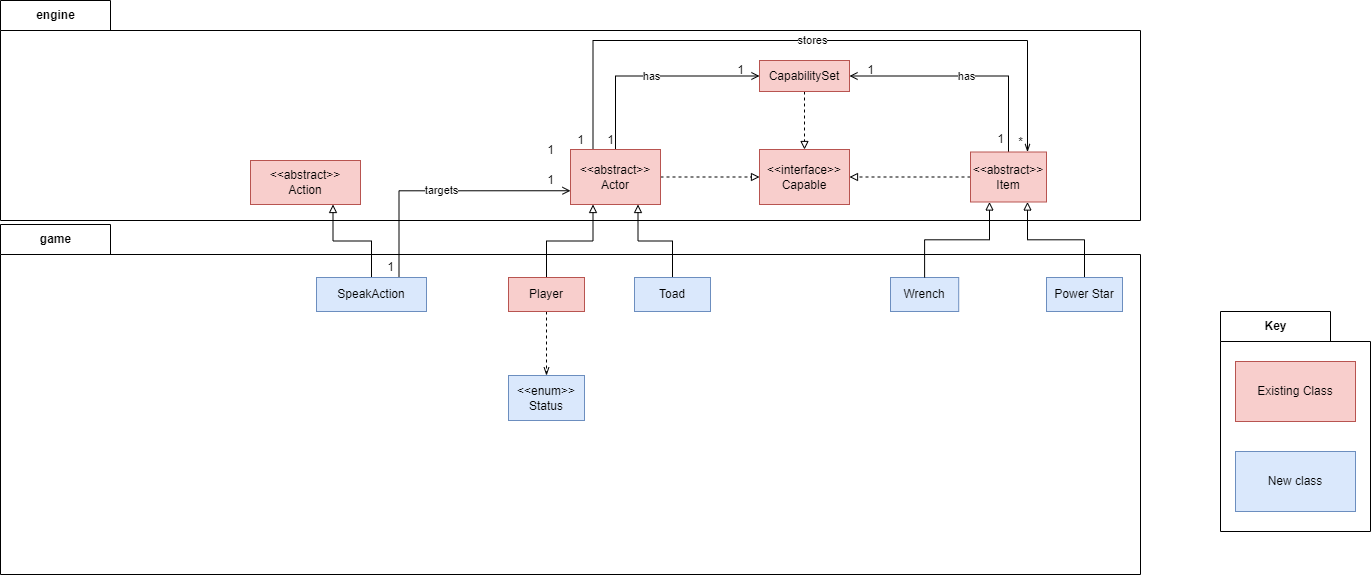

The diagram above was exported from draw.io. Its source (the exported page's mxGraphModel, read from the mxfile embedded in the PNG):
<mxGraphModel dx="2249" dy="800" grid="1" gridSize="10" guides="1" tooltips="1" connect="1" arrows="1" fold="1" page="1" pageScale="1" pageWidth="827" pageHeight="1169" math="0" shadow="0">
  <root>
    <mxCell id="0" />
    <mxCell id="1" parent="0" />
    <mxCell id="GYBiuiJzyrWOATDlzuKR-56" value="game" style="shape=folder;fontStyle=1;tabWidth=110;tabHeight=30;tabPosition=left;html=1;boundedLbl=1;labelInHeader=1;container=1;collapsible=0;" parent="1" vertex="1">
      <mxGeometry x="-710" y="434" width="1140" height="350" as="geometry" />
    </mxCell>
    <mxCell id="GYBiuiJzyrWOATDlzuKR-57" value="" style="html=1;strokeColor=none;resizeWidth=1;resizeHeight=1;fillColor=none;part=1;connectable=0;allowArrows=0;deletable=0;" parent="GYBiuiJzyrWOATDlzuKR-56" vertex="1">
      <mxGeometry width="1139.9999999999995" height="245.00000000000003" relative="1" as="geometry">
        <mxPoint y="30" as="offset" />
      </mxGeometry>
    </mxCell>
    <mxCell id="GYBiuiJzyrWOATDlzuKR-61" value="Wrench" style="rounded=0;whiteSpace=wrap;html=1;fillColor=#dae8fc;strokeColor=#6c8ebf;" parent="GYBiuiJzyrWOATDlzuKR-56" vertex="1">
      <mxGeometry x="889.9976377952755" y="53" width="68.22047244094487" height="34" as="geometry" />
    </mxCell>
    <mxCell id="GYBiuiJzyrWOATDlzuKR-54" value="engine" style="shape=folder;fontStyle=1;tabWidth=110;tabHeight=30;tabPosition=left;html=1;boundedLbl=1;labelInHeader=1;container=1;collapsible=0;" parent="1" vertex="1">
      <mxGeometry x="-710" y="210" width="1140" height="220" as="geometry" />
    </mxCell>
    <mxCell id="GYBiuiJzyrWOATDlzuKR-55" value="" style="html=1;strokeColor=none;resizeWidth=1;resizeHeight=1;fillColor=none;part=1;connectable=0;allowArrows=0;deletable=0;" parent="GYBiuiJzyrWOATDlzuKR-54" vertex="1">
      <mxGeometry width="1140" height="154" relative="1" as="geometry">
        <mxPoint y="30" as="offset" />
      </mxGeometry>
    </mxCell>
    <mxCell id="GYBiuiJzyrWOATDlzuKR-65" value="*" style="text;html=1;align=center;verticalAlign=middle;resizable=0;points=[];autosize=1;strokeColor=none;fillColor=none;" parent="GYBiuiJzyrWOATDlzuKR-54" vertex="1">
      <mxGeometry x="1010" y="131.5" width="20" height="20" as="geometry" />
    </mxCell>
    <mxCell id="GYBiuiJzyrWOATDlzuKR-66" value="1" style="text;html=1;align=center;verticalAlign=middle;resizable=0;points=[];autosize=1;strokeColor=none;fillColor=none;" parent="GYBiuiJzyrWOATDlzuKR-54" vertex="1">
      <mxGeometry x="570" y="130" width="20" height="20" as="geometry" />
    </mxCell>
    <mxCell id="GYBiuiJzyrWOATDlzuKR-47" value="1" style="text;html=1;align=center;verticalAlign=middle;resizable=0;points=[];autosize=1;strokeColor=none;fillColor=none;" parent="GYBiuiJzyrWOATDlzuKR-54" vertex="1">
      <mxGeometry x="600" y="130" width="20" height="20" as="geometry" />
    </mxCell>
    <mxCell id="GYBiuiJzyrWOATDlzuKR-46" value="1" style="text;html=1;align=center;verticalAlign=middle;resizable=0;points=[];autosize=1;strokeColor=none;fillColor=none;" parent="GYBiuiJzyrWOATDlzuKR-54" vertex="1">
      <mxGeometry x="730" y="60" width="20" height="20" as="geometry" />
    </mxCell>
    <mxCell id="GYBiuiJzyrWOATDlzuKR-44" value="1" style="text;html=1;align=center;verticalAlign=middle;resizable=0;points=[];autosize=1;strokeColor=none;fillColor=none;" parent="GYBiuiJzyrWOATDlzuKR-54" vertex="1">
      <mxGeometry x="860" y="60" width="20" height="20" as="geometry" />
    </mxCell>
    <mxCell id="X0rUuQgffCgd_vrBuclx-106" value="&amp;lt;&amp;lt;abstract&amp;gt;&amp;gt;&lt;br&gt;Action" style="rounded=0;whiteSpace=wrap;html=1;fillColor=#f8cecc;strokeColor=#b85450;" parent="GYBiuiJzyrWOATDlzuKR-54" vertex="1">
      <mxGeometry x="250" y="160" width="110" height="44" as="geometry" />
    </mxCell>
    <mxCell id="GYBiuiJzyrWOATDlzuKR-17" style="edgeStyle=orthogonalEdgeStyle;rounded=0;orthogonalLoop=1;jettySize=auto;html=1;exitX=0.5;exitY=0;exitDx=0;exitDy=0;entryX=0.25;entryY=1;entryDx=0;entryDy=0;endArrow=block;endFill=0;" parent="1" source="X0rUuQgffCgd_vrBuclx-77" target="X0rUuQgffCgd_vrBuclx-84" edge="1">
      <mxGeometry relative="1" as="geometry" />
    </mxCell>
    <mxCell id="GYBiuiJzyrWOATDlzuKR-63" style="edgeStyle=orthogonalEdgeStyle;rounded=0;orthogonalLoop=1;jettySize=auto;html=1;exitX=0.5;exitY=1;exitDx=0;exitDy=0;entryX=0.5;entryY=0;entryDx=0;entryDy=0;endArrow=openThin;endFill=0;dashed=1;" parent="1" source="X0rUuQgffCgd_vrBuclx-77" target="X0rUuQgffCgd_vrBuclx-102" edge="1">
      <mxGeometry relative="1" as="geometry" />
    </mxCell>
    <mxCell id="X0rUuQgffCgd_vrBuclx-77" value="Player" style="rounded=0;whiteSpace=wrap;html=1;fillColor=#f8cecc;strokeColor=#b85450;" parent="1" vertex="1">
      <mxGeometry x="-202" y="487" width="76" height="34" as="geometry" />
    </mxCell>
    <mxCell id="GYBiuiJzyrWOATDlzuKR-18" style="edgeStyle=orthogonalEdgeStyle;rounded=0;orthogonalLoop=1;jettySize=auto;html=1;exitX=0.5;exitY=0;exitDx=0;exitDy=0;entryX=0.75;entryY=1;entryDx=0;entryDy=0;endArrow=block;endFill=0;" parent="1" source="X0rUuQgffCgd_vrBuclx-81" target="X0rUuQgffCgd_vrBuclx-84" edge="1">
      <mxGeometry relative="1" as="geometry" />
    </mxCell>
    <mxCell id="X0rUuQgffCgd_vrBuclx-81" value="Toad" style="rounded=0;whiteSpace=wrap;html=1;fillColor=#dae8fc;strokeColor=#6c8ebf;" parent="1" vertex="1">
      <mxGeometry x="-76" y="487" width="76" height="34" as="geometry" />
    </mxCell>
    <mxCell id="GYBiuiJzyrWOATDlzuKR-5" value="has" style="edgeStyle=orthogonalEdgeStyle;rounded=0;orthogonalLoop=1;jettySize=auto;html=1;exitX=0.5;exitY=0;exitDx=0;exitDy=0;entryX=0;entryY=0.5;entryDx=0;entryDy=0;endArrow=open;endFill=0;" parent="1" source="X0rUuQgffCgd_vrBuclx-84" target="X0rUuQgffCgd_vrBuclx-95" edge="1">
      <mxGeometry relative="1" as="geometry" />
    </mxCell>
    <mxCell id="GYBiuiJzyrWOATDlzuKR-7" style="edgeStyle=orthogonalEdgeStyle;rounded=0;orthogonalLoop=1;jettySize=auto;html=1;exitX=1;exitY=0.5;exitDx=0;exitDy=0;entryX=0;entryY=0.5;entryDx=0;entryDy=0;endArrow=block;endFill=0;dashed=1;" parent="1" source="X0rUuQgffCgd_vrBuclx-84" target="X0rUuQgffCgd_vrBuclx-96" edge="1">
      <mxGeometry relative="1" as="geometry" />
    </mxCell>
    <mxCell id="GYBiuiJzyrWOATDlzuKR-64" value="stores" style="edgeStyle=orthogonalEdgeStyle;rounded=0;orthogonalLoop=1;jettySize=auto;html=1;exitX=0.25;exitY=0;exitDx=0;exitDy=0;entryX=0.75;entryY=0;entryDx=0;entryDy=0;endArrow=openThin;endFill=0;" parent="1" source="X0rUuQgffCgd_vrBuclx-84" target="X0rUuQgffCgd_vrBuclx-93" edge="1">
      <mxGeometry relative="1" as="geometry">
        <Array as="points">
          <mxPoint x="-117" y="250" />
          <mxPoint x="317" y="250" />
        </Array>
      </mxGeometry>
    </mxCell>
    <mxCell id="X0rUuQgffCgd_vrBuclx-84" value="&amp;lt;&amp;lt;abstract&amp;gt;&amp;gt;&lt;br&gt;Actor" style="rounded=0;whiteSpace=wrap;html=1;fillColor=#f8cecc;strokeColor=#b85450;" parent="1" vertex="1">
      <mxGeometry x="-140" y="359" width="90" height="55" as="geometry" />
    </mxCell>
    <mxCell id="GYBiuiJzyrWOATDlzuKR-6" value="has" style="edgeStyle=orthogonalEdgeStyle;rounded=0;orthogonalLoop=1;jettySize=auto;html=1;exitX=0.5;exitY=0;exitDx=0;exitDy=0;entryX=1;entryY=0.5;entryDx=0;entryDy=0;endArrow=open;endFill=0;" parent="1" source="X0rUuQgffCgd_vrBuclx-93" target="X0rUuQgffCgd_vrBuclx-95" edge="1">
      <mxGeometry relative="1" as="geometry" />
    </mxCell>
    <mxCell id="GYBiuiJzyrWOATDlzuKR-8" style="edgeStyle=orthogonalEdgeStyle;rounded=0;orthogonalLoop=1;jettySize=auto;html=1;exitX=0;exitY=0.5;exitDx=0;exitDy=0;entryX=1;entryY=0.5;entryDx=0;entryDy=0;endArrow=block;endFill=0;dashed=1;" parent="1" source="X0rUuQgffCgd_vrBuclx-93" target="X0rUuQgffCgd_vrBuclx-96" edge="1">
      <mxGeometry relative="1" as="geometry" />
    </mxCell>
    <mxCell id="X0rUuQgffCgd_vrBuclx-93" value="&amp;lt;&amp;lt;abstract&amp;gt;&amp;gt;&lt;br&gt;Item" style="rounded=0;whiteSpace=wrap;html=1;fillColor=#f8cecc;strokeColor=#b85450;" parent="1" vertex="1">
      <mxGeometry x="260" y="361.5" width="76" height="50" as="geometry" />
    </mxCell>
    <mxCell id="GYBiuiJzyrWOATDlzuKR-4" style="edgeStyle=orthogonalEdgeStyle;rounded=0;orthogonalLoop=1;jettySize=auto;html=1;exitX=0.5;exitY=1;exitDx=0;exitDy=0;entryX=0.5;entryY=0;entryDx=0;entryDy=0;endArrow=block;endFill=0;dashed=1;" parent="1" source="X0rUuQgffCgd_vrBuclx-95" target="X0rUuQgffCgd_vrBuclx-96" edge="1">
      <mxGeometry relative="1" as="geometry" />
    </mxCell>
    <mxCell id="X0rUuQgffCgd_vrBuclx-95" value="CapabilitySet" style="rounded=0;whiteSpace=wrap;html=1;fillColor=#f8cecc;strokeColor=#b85450;" parent="1" vertex="1">
      <mxGeometry x="49" y="270" width="90" height="31" as="geometry" />
    </mxCell>
    <mxCell id="X0rUuQgffCgd_vrBuclx-96" value="&amp;lt;&amp;lt;interface&amp;gt;&amp;gt;&lt;br&gt;Capable" style="rounded=0;whiteSpace=wrap;html=1;fillColor=#f8cecc;strokeColor=#b85450;" parent="1" vertex="1">
      <mxGeometry x="49" y="359" width="90" height="55" as="geometry" />
    </mxCell>
    <mxCell id="X0rUuQgffCgd_vrBuclx-102" value="&amp;lt;&amp;lt;enum&amp;gt;&amp;gt;&lt;br&gt;Status" style="rounded=0;whiteSpace=wrap;html=1;fillColor=#dae8fc;strokeColor=#6c8ebf;" parent="1" vertex="1">
      <mxGeometry x="-202" y="585" width="76" height="45" as="geometry" />
    </mxCell>
    <mxCell id="GYBiuiJzyrWOATDlzuKR-21" style="edgeStyle=orthogonalEdgeStyle;rounded=0;orthogonalLoop=1;jettySize=auto;html=1;exitX=0.5;exitY=0;exitDx=0;exitDy=0;entryX=0.75;entryY=1;entryDx=0;entryDy=0;endArrow=block;endFill=0;" parent="1" source="X0rUuQgffCgd_vrBuclx-105" target="X0rUuQgffCgd_vrBuclx-106" edge="1">
      <mxGeometry relative="1" as="geometry" />
    </mxCell>
    <mxCell id="GYBiuiJzyrWOATDlzuKR-27" value="targets" style="edgeStyle=orthogonalEdgeStyle;rounded=0;orthogonalLoop=1;jettySize=auto;html=1;exitX=0.75;exitY=0;exitDx=0;exitDy=0;entryX=0;entryY=0.75;entryDx=0;entryDy=0;endArrow=open;endFill=0;" parent="1" source="X0rUuQgffCgd_vrBuclx-105" target="X0rUuQgffCgd_vrBuclx-84" edge="1">
      <mxGeometry relative="1" as="geometry" />
    </mxCell>
    <mxCell id="X0rUuQgffCgd_vrBuclx-105" value="SpeakAction" style="rounded=0;whiteSpace=wrap;html=1;fillColor=#dae8fc;strokeColor=#6c8ebf;" parent="1" vertex="1">
      <mxGeometry x="-394" y="487" width="110" height="34" as="geometry" />
    </mxCell>
    <mxCell id="GYBiuiJzyrWOATDlzuKR-13" style="edgeStyle=orthogonalEdgeStyle;rounded=0;orthogonalLoop=1;jettySize=auto;html=1;exitX=0.5;exitY=0;exitDx=0;exitDy=0;entryX=0.75;entryY=1;entryDx=0;entryDy=0;endArrow=block;endFill=0;" parent="1" source="X0rUuQgffCgd_vrBuclx-122" target="X0rUuQgffCgd_vrBuclx-93" edge="1">
      <mxGeometry relative="1" as="geometry" />
    </mxCell>
    <mxCell id="X0rUuQgffCgd_vrBuclx-122" value="Power Star" style="rounded=0;whiteSpace=wrap;html=1;fillColor=#dae8fc;strokeColor=#6c8ebf;" parent="1" vertex="1">
      <mxGeometry x="336" y="487" width="76" height="34" as="geometry" />
    </mxCell>
    <mxCell id="GYBiuiJzyrWOATDlzuKR-34" value="1" style="text;html=1;align=center;verticalAlign=middle;resizable=0;points=[];autosize=1;strokeColor=none;fillColor=none;" parent="1" vertex="1">
      <mxGeometry x="-170" y="350" width="20" height="20" as="geometry" />
    </mxCell>
    <mxCell id="GYBiuiJzyrWOATDlzuKR-37" value="1" style="text;html=1;align=center;verticalAlign=middle;resizable=0;points=[];autosize=1;strokeColor=none;fillColor=none;" parent="1" vertex="1">
      <mxGeometry x="-170" y="380" width="20" height="20" as="geometry" />
    </mxCell>
    <mxCell id="GYBiuiJzyrWOATDlzuKR-38" value="1" style="text;html=1;align=center;verticalAlign=middle;resizable=0;points=[];autosize=1;strokeColor=none;fillColor=none;" parent="1" vertex="1">
      <mxGeometry x="-330" y="467" width="20" height="20" as="geometry" />
    </mxCell>
    <mxCell id="GYBiuiJzyrWOATDlzuKR-45" value="1" style="text;html=1;align=center;verticalAlign=middle;resizable=0;points=[];autosize=1;strokeColor=none;fillColor=none;" parent="1" vertex="1">
      <mxGeometry x="280" y="339" width="20" height="20" as="geometry" />
    </mxCell>
    <mxCell id="GYBiuiJzyrWOATDlzuKR-62" style="edgeStyle=orthogonalEdgeStyle;rounded=0;orthogonalLoop=1;jettySize=auto;html=1;exitX=0.5;exitY=0;exitDx=0;exitDy=0;entryX=0.25;entryY=1;entryDx=0;entryDy=0;endArrow=block;endFill=0;" parent="1" source="GYBiuiJzyrWOATDlzuKR-61" target="X0rUuQgffCgd_vrBuclx-93" edge="1">
      <mxGeometry relative="1" as="geometry" />
    </mxCell>
    <mxCell id="GYBiuiJzyrWOATDlzuKR-72" value="Key" style="shape=folder;fontStyle=1;tabWidth=110;tabHeight=30;tabPosition=left;html=1;boundedLbl=1;labelInHeader=1;container=1;collapsible=0;" parent="1" vertex="1">
      <mxGeometry x="510" y="521" width="150" height="220" as="geometry" />
    </mxCell>
    <mxCell id="GYBiuiJzyrWOATDlzuKR-73" value="Text" style="html=1;strokeColor=none;resizeWidth=1;resizeHeight=1;fillColor=none;part=1;connectable=0;allowArrows=0;deletable=0;" parent="GYBiuiJzyrWOATDlzuKR-72" vertex="1">
      <mxGeometry width="150" height="154" relative="1" as="geometry">
        <mxPoint y="30" as="offset" />
      </mxGeometry>
    </mxCell>
    <mxCell id="GYBiuiJzyrWOATDlzuKR-74" value="Existing Class" style="whiteSpace=wrap;html=1;fillColor=#f8cecc;strokeColor=#b85450;" parent="GYBiuiJzyrWOATDlzuKR-72" vertex="1">
      <mxGeometry x="15" y="50" width="120" height="60" as="geometry" />
    </mxCell>
    <mxCell id="GYBiuiJzyrWOATDlzuKR-75" value="New class" style="whiteSpace=wrap;html=1;fillColor=#dae8fc;strokeColor=#6c8ebf;" parent="GYBiuiJzyrWOATDlzuKR-72" vertex="1">
      <mxGeometry x="15" y="140" width="120" height="60" as="geometry" />
    </mxCell>
  </root>
</mxGraphModel>